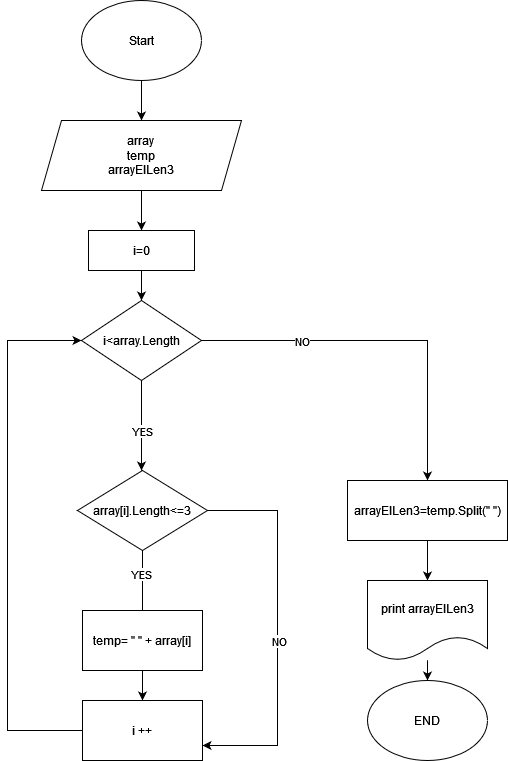

The diagram above was exported from draw.io. Its source (the exported page's mxGraphModel, read from the mxfile embedded in the PNG):
<mxGraphModel dx="1414" dy="744" grid="1" gridSize="10" guides="1" tooltips="1" connect="1" arrows="1" fold="1" page="1" pageScale="1" pageWidth="827" pageHeight="1169" math="0" shadow="0">
  <root>
    <mxCell id="0" />
    <mxCell id="1" parent="0" />
    <mxCell id="k6nne-InVLoffq-7eo0n-3" style="edgeStyle=orthogonalEdgeStyle;rounded=0;orthogonalLoop=1;jettySize=auto;html=1;entryX=0.5;entryY=0;entryDx=0;entryDy=0;" edge="1" parent="1" source="k6nne-InVLoffq-7eo0n-1" target="k6nne-InVLoffq-7eo0n-2">
      <mxGeometry relative="1" as="geometry" />
    </mxCell>
    <mxCell id="k6nne-InVLoffq-7eo0n-1" value="Start" style="ellipse;whiteSpace=wrap;html=1;" vertex="1" parent="1">
      <mxGeometry x="354" y="40" width="120" height="80" as="geometry" />
    </mxCell>
    <mxCell id="k6nne-InVLoffq-7eo0n-5" style="edgeStyle=orthogonalEdgeStyle;rounded=0;orthogonalLoop=1;jettySize=auto;html=1;entryX=0.5;entryY=0;entryDx=0;entryDy=0;" edge="1" parent="1" source="k6nne-InVLoffq-7eo0n-2" target="k6nne-InVLoffq-7eo0n-4">
      <mxGeometry relative="1" as="geometry" />
    </mxCell>
    <mxCell id="k6nne-InVLoffq-7eo0n-2" value="&lt;div&gt;array&lt;/div&gt;&lt;div&gt;temp&lt;/div&gt;&lt;div&gt;arrayElLen3&lt;br&gt;&lt;/div&gt;" style="shape=parallelogram;perimeter=parallelogramPerimeter;whiteSpace=wrap;html=1;fixedSize=1;" vertex="1" parent="1">
      <mxGeometry x="314" y="160" width="200" height="70" as="geometry" />
    </mxCell>
    <mxCell id="k6nne-InVLoffq-7eo0n-7" style="edgeStyle=orthogonalEdgeStyle;rounded=0;orthogonalLoop=1;jettySize=auto;html=1;entryX=0.5;entryY=0;entryDx=0;entryDy=0;" edge="1" parent="1" source="k6nne-InVLoffq-7eo0n-4" target="k6nne-InVLoffq-7eo0n-6">
      <mxGeometry relative="1" as="geometry" />
    </mxCell>
    <mxCell id="k6nne-InVLoffq-7eo0n-4" value="i=0" style="rounded=0;whiteSpace=wrap;html=1;" vertex="1" parent="1">
      <mxGeometry x="361" y="270" width="106" height="40" as="geometry" />
    </mxCell>
    <mxCell id="k6nne-InVLoffq-7eo0n-11" style="edgeStyle=orthogonalEdgeStyle;rounded=0;orthogonalLoop=1;jettySize=auto;html=1;" edge="1" parent="1" source="k6nne-InVLoffq-7eo0n-6">
      <mxGeometry relative="1" as="geometry">
        <mxPoint x="414" y="510" as="targetPoint" />
      </mxGeometry>
    </mxCell>
    <mxCell id="k6nne-InVLoffq-7eo0n-12" value="YES" style="edgeLabel;html=1;align=center;verticalAlign=middle;resizable=0;points=[];" vertex="1" connectable="0" parent="k6nne-InVLoffq-7eo0n-11">
      <mxGeometry x="-0.28" relative="1" as="geometry">
        <mxPoint y="18" as="offset" />
      </mxGeometry>
    </mxCell>
    <mxCell id="k6nne-InVLoffq-7eo0n-23" style="edgeStyle=orthogonalEdgeStyle;rounded=0;orthogonalLoop=1;jettySize=auto;html=1;entryX=0.5;entryY=0;entryDx=0;entryDy=0;" edge="1" parent="1" source="k6nne-InVLoffq-7eo0n-6" target="k6nne-InVLoffq-7eo0n-22">
      <mxGeometry relative="1" as="geometry" />
    </mxCell>
    <mxCell id="k6nne-InVLoffq-7eo0n-24" value="NO" style="edgeLabel;html=1;align=center;verticalAlign=middle;resizable=0;points=[];" vertex="1" connectable="0" parent="k6nne-InVLoffq-7eo0n-23">
      <mxGeometry x="-0.6301" y="1" relative="1" as="geometry">
        <mxPoint x="32" y="1" as="offset" />
      </mxGeometry>
    </mxCell>
    <mxCell id="k6nne-InVLoffq-7eo0n-6" value="i&amp;lt;array.Length" style="rhombus;whiteSpace=wrap;html=1;" vertex="1" parent="1">
      <mxGeometry x="354" y="340" width="120" height="80" as="geometry" />
    </mxCell>
    <mxCell id="k6nne-InVLoffq-7eo0n-14" style="edgeStyle=orthogonalEdgeStyle;rounded=0;orthogonalLoop=1;jettySize=auto;html=1;" edge="1" parent="1" source="k6nne-InVLoffq-7eo0n-13">
      <mxGeometry relative="1" as="geometry">
        <mxPoint x="415" y="660" as="targetPoint" />
      </mxGeometry>
    </mxCell>
    <mxCell id="k6nne-InVLoffq-7eo0n-19" style="edgeStyle=orthogonalEdgeStyle;rounded=0;orthogonalLoop=1;jettySize=auto;html=1;entryX=1;entryY=0.75;entryDx=0;entryDy=0;" edge="1" parent="1" source="k6nne-InVLoffq-7eo0n-13" target="k6nne-InVLoffq-7eo0n-17">
      <mxGeometry relative="1" as="geometry">
        <Array as="points">
          <mxPoint x="550" y="550" />
          <mxPoint x="550" y="785" />
        </Array>
      </mxGeometry>
    </mxCell>
    <mxCell id="k6nne-InVLoffq-7eo0n-20" value="NO" style="edgeLabel;html=1;align=center;verticalAlign=middle;resizable=0;points=[];" vertex="1" connectable="0" parent="k6nne-InVLoffq-7eo0n-19">
      <mxGeometry x="-0.3421" y="1" relative="1" as="geometry">
        <mxPoint y="75" as="offset" />
      </mxGeometry>
    </mxCell>
    <mxCell id="k6nne-InVLoffq-7eo0n-13" value="array[i].Length&amp;lt;=3" style="rhombus;whiteSpace=wrap;html=1;" vertex="1" parent="1">
      <mxGeometry x="350" y="510" width="130" height="80" as="geometry" />
    </mxCell>
    <mxCell id="k6nne-InVLoffq-7eo0n-15" value="YES" style="edgeLabel;html=1;align=center;verticalAlign=middle;resizable=0;points=[];" vertex="1" connectable="0" parent="1">
      <mxGeometry x="430" y="450" as="geometry">
        <mxPoint x="-17" y="163" as="offset" />
      </mxGeometry>
    </mxCell>
    <mxCell id="k6nne-InVLoffq-7eo0n-18" style="edgeStyle=orthogonalEdgeStyle;rounded=0;orthogonalLoop=1;jettySize=auto;html=1;entryX=0.5;entryY=0;entryDx=0;entryDy=0;" edge="1" parent="1" source="k6nne-InVLoffq-7eo0n-16" target="k6nne-InVLoffq-7eo0n-17">
      <mxGeometry relative="1" as="geometry" />
    </mxCell>
    <mxCell id="k6nne-InVLoffq-7eo0n-16" value="temp= &quot; &quot; + array[i]" style="rounded=0;whiteSpace=wrap;html=1;" vertex="1" parent="1">
      <mxGeometry x="355" y="650" width="120" height="60" as="geometry" />
    </mxCell>
    <mxCell id="k6nne-InVLoffq-7eo0n-21" style="edgeStyle=orthogonalEdgeStyle;rounded=0;orthogonalLoop=1;jettySize=auto;html=1;entryX=0;entryY=0.5;entryDx=0;entryDy=0;" edge="1" parent="1" source="k6nne-InVLoffq-7eo0n-17" target="k6nne-InVLoffq-7eo0n-6">
      <mxGeometry relative="1" as="geometry">
        <Array as="points">
          <mxPoint x="280" y="770" />
          <mxPoint x="280" y="380" />
        </Array>
      </mxGeometry>
    </mxCell>
    <mxCell id="k6nne-InVLoffq-7eo0n-17" value="i ++" style="rounded=0;whiteSpace=wrap;html=1;" vertex="1" parent="1">
      <mxGeometry x="355" y="740" width="120" height="60" as="geometry" />
    </mxCell>
    <mxCell id="k6nne-InVLoffq-7eo0n-26" style="edgeStyle=orthogonalEdgeStyle;rounded=0;orthogonalLoop=1;jettySize=auto;html=1;entryX=0.5;entryY=0;entryDx=0;entryDy=0;" edge="1" parent="1" source="k6nne-InVLoffq-7eo0n-22" target="k6nne-InVLoffq-7eo0n-25">
      <mxGeometry relative="1" as="geometry" />
    </mxCell>
    <mxCell id="k6nne-InVLoffq-7eo0n-22" value="&lt;div&gt;arrayElLen3=temp.Split(&quot; &quot;)&lt;/div&gt;" style="rounded=0;whiteSpace=wrap;html=1;" vertex="1" parent="1">
      <mxGeometry x="620" y="520" width="160" height="60" as="geometry" />
    </mxCell>
    <mxCell id="k6nne-InVLoffq-7eo0n-28" value="" style="edgeStyle=orthogonalEdgeStyle;rounded=0;orthogonalLoop=1;jettySize=auto;html=1;" edge="1" parent="1" source="k6nne-InVLoffq-7eo0n-25" target="k6nne-InVLoffq-7eo0n-27">
      <mxGeometry relative="1" as="geometry" />
    </mxCell>
    <mxCell id="k6nne-InVLoffq-7eo0n-25" value="print arrayElLen3 " style="shape=document;whiteSpace=wrap;html=1;boundedLbl=1;" vertex="1" parent="1">
      <mxGeometry x="640" y="620" width="120" height="80" as="geometry" />
    </mxCell>
    <mxCell id="k6nne-InVLoffq-7eo0n-27" value="END" style="ellipse;whiteSpace=wrap;html=1;" vertex="1" parent="1">
      <mxGeometry x="640" y="720" width="120" height="80" as="geometry" />
    </mxCell>
  </root>
</mxGraphModel>